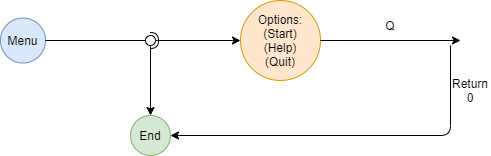

The diagram above was exported from draw.io. Its source (the exported page's mxGraphModel, read from the mxfile embedded in the PNG):
<mxGraphModel dx="868" dy="393" grid="1" gridSize="10" guides="1" tooltips="1" connect="1" arrows="1" fold="1" page="1" pageScale="1" pageWidth="827" pageHeight="1169" math="0" shadow="0">
  <root>
    <mxCell id="0" />
    <mxCell id="1" parent="0" />
    <mxCell id="WSHjxzsUZWjUPIuAaUK4-1" value="Menu" style="ellipse;whiteSpace=wrap;html=1;aspect=fixed;fillColor=#dae8fc;strokeColor=#6c8ebf;" vertex="1" parent="1">
      <mxGeometry x="120" y="212.5" width="45" height="45" as="geometry" />
    </mxCell>
    <mxCell id="WSHjxzsUZWjUPIuAaUK4-2" value="" style="rounded=0;orthogonalLoop=1;jettySize=auto;html=1;endArrow=none;endFill=0;exitX=1;exitY=0.5;exitDx=0;exitDy=0;" edge="1" target="WSHjxzsUZWjUPIuAaUK4-4" parent="1" source="WSHjxzsUZWjUPIuAaUK4-1">
      <mxGeometry relative="1" as="geometry">
        <mxPoint x="250" y="235" as="sourcePoint" />
      </mxGeometry>
    </mxCell>
    <mxCell id="WSHjxzsUZWjUPIuAaUK4-3" value="" style="rounded=0;orthogonalLoop=1;jettySize=auto;html=1;endArrow=halfCircle;endFill=0;entryX=0.5;entryY=0.5;entryDx=0;entryDy=0;endSize=6;strokeWidth=1;" edge="1" target="WSHjxzsUZWjUPIuAaUK4-4" parent="1">
      <mxGeometry relative="1" as="geometry">
        <mxPoint x="290" y="235" as="sourcePoint" />
      </mxGeometry>
    </mxCell>
    <mxCell id="WSHjxzsUZWjUPIuAaUK4-4" value="" style="ellipse;whiteSpace=wrap;html=1;fontFamily=Helvetica;fontSize=12;fontColor=#000000;align=center;strokeColor=#000000;fillColor=#ffffff;points=[];aspect=fixed;resizable=0;" vertex="1" parent="1">
      <mxGeometry x="265" y="230" width="10" height="10" as="geometry" />
    </mxCell>
    <mxCell id="WSHjxzsUZWjUPIuAaUK4-6" value="" style="rounded=0;orthogonalLoop=1;jettySize=auto;html=1;" edge="1" parent="1" source="WSHjxzsUZWjUPIuAaUK4-4" target="WSHjxzsUZWjUPIuAaUK4-5">
      <mxGeometry relative="1" as="geometry" />
    </mxCell>
    <mxCell id="WSHjxzsUZWjUPIuAaUK4-5" value="Options:&lt;br&gt;(Start)&lt;br&gt;(Help)&lt;br&gt;(Quit)" style="ellipse;whiteSpace=wrap;html=1;aspect=fixed;fillColor=#ffe6cc;strokeColor=#d79b00;" vertex="1" parent="1">
      <mxGeometry x="360" y="195" width="80" height="80" as="geometry" />
    </mxCell>
    <mxCell id="WSHjxzsUZWjUPIuAaUK4-7" value="" style="endArrow=classic;html=1;exitX=1;exitY=0.5;exitDx=0;exitDy=0;" edge="1" parent="1" source="WSHjxzsUZWjUPIuAaUK4-5">
      <mxGeometry width="50" height="50" relative="1" as="geometry">
        <mxPoint x="510" y="270" as="sourcePoint" />
        <mxPoint x="580" y="235" as="targetPoint" />
      </mxGeometry>
    </mxCell>
    <mxCell id="WSHjxzsUZWjUPIuAaUK4-8" value="End" style="ellipse;whiteSpace=wrap;html=1;aspect=fixed;fillColor=#d5e8d4;strokeColor=#82b366;" vertex="1" parent="1">
      <mxGeometry x="250" y="310" width="40" height="40" as="geometry" />
    </mxCell>
    <mxCell id="WSHjxzsUZWjUPIuAaUK4-9" value="" style="endArrow=classic;html=1;exitX=0.5;exitY=1;exitDx=0;exitDy=0;exitPerimeter=0;entryX=0.5;entryY=0;entryDx=0;entryDy=0;" edge="1" parent="1" source="WSHjxzsUZWjUPIuAaUK4-4" target="WSHjxzsUZWjUPIuAaUK4-8">
      <mxGeometry width="50" height="50" relative="1" as="geometry">
        <mxPoint x="390" y="270" as="sourcePoint" />
        <mxPoint x="440" y="220" as="targetPoint" />
      </mxGeometry>
    </mxCell>
    <mxCell id="WSHjxzsUZWjUPIuAaUK4-10" value="" style="edgeStyle=segmentEdgeStyle;endArrow=classic;html=1;entryX=1;entryY=0.5;entryDx=0;entryDy=0;" edge="1" parent="1" target="WSHjxzsUZWjUPIuAaUK4-8">
      <mxGeometry width="50" height="50" relative="1" as="geometry">
        <mxPoint x="570" y="240" as="sourcePoint" />
        <mxPoint x="510" y="310" as="targetPoint" />
        <Array as="points">
          <mxPoint x="570" y="330" />
        </Array>
      </mxGeometry>
    </mxCell>
    <mxCell id="WSHjxzsUZWjUPIuAaUK4-11" value="Return 0" style="text;html=1;strokeColor=none;fillColor=none;align=center;verticalAlign=middle;whiteSpace=wrap;rounded=0;" vertex="1" parent="1">
      <mxGeometry x="570" y="275" width="40" height="20" as="geometry" />
    </mxCell>
    <mxCell id="WSHjxzsUZWjUPIuAaUK4-13" value="Q" style="text;html=1;strokeColor=none;fillColor=none;align=center;verticalAlign=middle;whiteSpace=wrap;rounded=0;" vertex="1" parent="1">
      <mxGeometry x="490" y="210" width="40" height="20" as="geometry" />
    </mxCell>
  </root>
</mxGraphModel>